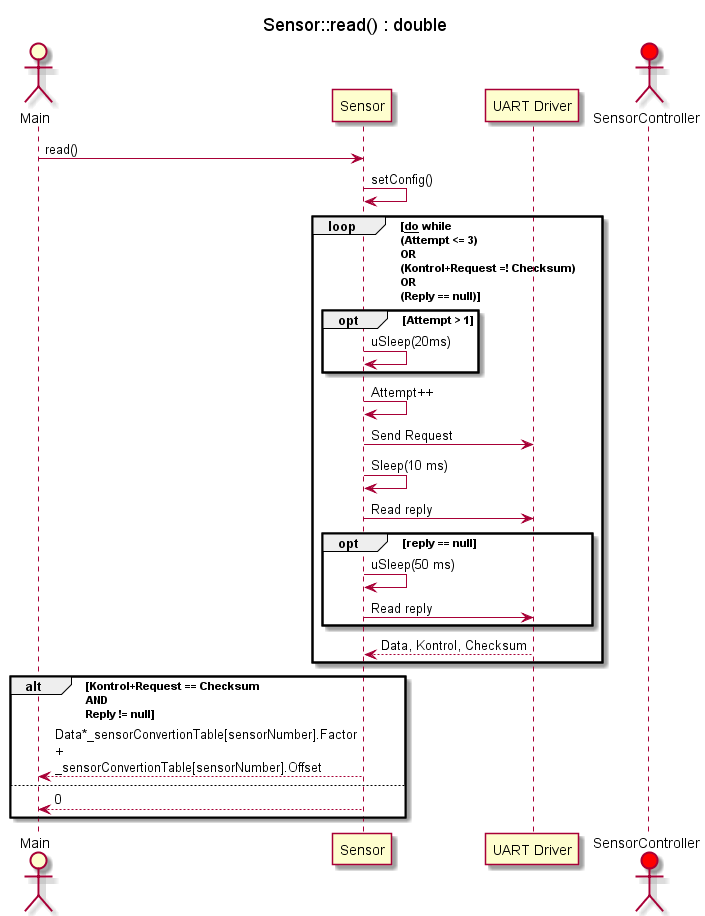

The diagram above was rendered by PlantUML. Its source (embedded in the PNG):
@startuml SD_SensorControllerRead

title Sensor::read() : double

skinparam MaxMessageSize 150

actor Main as Main
participant Sensor as SD
participant "UART Driver" as UART
actor SensorController as SC #red


Main -> SD : read()

SD -> SD : setConfig()

loop <u>do</u> while \n(Attempt <= 3) \nOR \n(Kontrol+Request =! Checksum) \nOR \n(Reply == null)
    opt Attempt > 1
        SD -> SD : uSleep(20ms)
    end opt
    SD -> SD : Attempt++
    SD -> UART : Send Request
    SD -> SD : Sleep(10 ms)
    SD -> UART : Read reply
    opt reply == null
        SD -> SD : uSleep(50 ms)
        SD -> UART : Read reply
    end opt
    UART --> SD : Data, Kontrol, Checksum
end loop

alt Kontrol+Request == Checksum \nAND \nReply != null
SD --> Main : Data*_sensorConvertionTable[sensorNumber].Factor + _sensorConvertionTable[sensorNumber].Offset
else 
SD --> Main : 0
end alt


@enduml